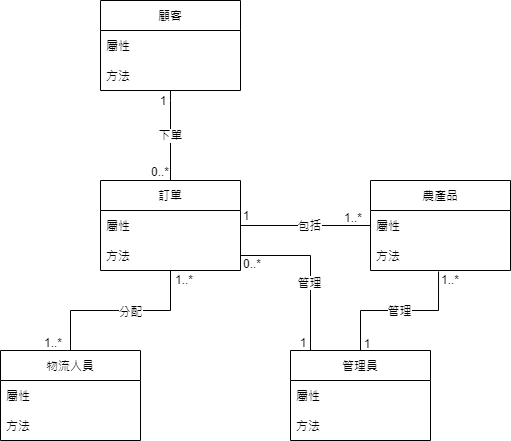

The diagram above was exported from draw.io. Its source (the exported page's mxGraphModel, read from the mxfile embedded in the PNG):
<mxGraphModel dx="1038" dy="491" grid="1" gridSize="10" guides="1" tooltips="1" connect="1" arrows="1" fold="1" page="1" pageScale="1" pageWidth="827" pageHeight="1169" math="0" shadow="0">
  <root>
    <mxCell id="0" />
    <mxCell id="1" parent="0" />
    <mxCell id="fqW6Hi5kxn506K8SNt4g-21" value="下單" style="edgeStyle=orthogonalEdgeStyle;rounded=0;orthogonalLoop=1;jettySize=auto;html=1;endArrow=none;endFill=0;" parent="1" source="fqW6Hi5kxn506K8SNt4g-1" target="fqW6Hi5kxn506K8SNt4g-6" edge="1">
      <mxGeometry relative="1" as="geometry">
        <Array as="points">
          <mxPoint x="410" y="140" />
          <mxPoint x="410" y="140" />
        </Array>
      </mxGeometry>
    </mxCell>
    <mxCell id="fqW6Hi5kxn506K8SNt4g-1" value="顧客" style="swimlane;fontStyle=0;childLayout=stackLayout;horizontal=1;startSize=30;horizontalStack=0;resizeParent=1;resizeParentMax=0;resizeLast=0;collapsible=1;marginBottom=0;" parent="1" vertex="1">
      <mxGeometry x="340" y="40" width="140" height="90" as="geometry" />
    </mxCell>
    <mxCell id="fqW6Hi5kxn506K8SNt4g-2" value="屬性" style="text;strokeColor=none;fillColor=none;align=left;verticalAlign=middle;spacingLeft=4;spacingRight=4;overflow=hidden;points=[[0,0.5],[1,0.5]];portConstraint=eastwest;rotatable=0;" parent="fqW6Hi5kxn506K8SNt4g-1" vertex="1">
      <mxGeometry y="30" width="140" height="30" as="geometry" />
    </mxCell>
    <mxCell id="fqW6Hi5kxn506K8SNt4g-3" value="方法" style="text;strokeColor=none;fillColor=none;align=left;verticalAlign=middle;spacingLeft=4;spacingRight=4;overflow=hidden;points=[[0,0.5],[1,0.5]];portConstraint=eastwest;rotatable=0;" parent="fqW6Hi5kxn506K8SNt4g-1" vertex="1">
      <mxGeometry y="60" width="140" height="30" as="geometry" />
    </mxCell>
    <mxCell id="fqW6Hi5kxn506K8SNt4g-25" style="edgeStyle=orthogonalEdgeStyle;rounded=0;orthogonalLoop=1;jettySize=auto;html=1;endArrow=none;endFill=0;" parent="1" source="fqW6Hi5kxn506K8SNt4g-6" target="fqW6Hi5kxn506K8SNt4g-12" edge="1">
      <mxGeometry relative="1" as="geometry" />
    </mxCell>
    <mxCell id="fqW6Hi5kxn506K8SNt4g-29" value="分配" style="edgeLabel;html=1;align=center;verticalAlign=middle;resizable=0;points=[];" parent="fqW6Hi5kxn506K8SNt4g-25" vertex="1" connectable="0">
      <mxGeometry x="-0.0956" relative="1" as="geometry">
        <mxPoint as="offset" />
      </mxGeometry>
    </mxCell>
    <mxCell id="fqW6Hi5kxn506K8SNt4g-6" value="訂單" style="swimlane;fontStyle=0;childLayout=stackLayout;horizontal=1;startSize=30;horizontalStack=0;resizeParent=1;resizeParentMax=0;resizeLast=0;collapsible=1;marginBottom=0;" parent="1" vertex="1">
      <mxGeometry x="340" y="220" width="140" height="90" as="geometry" />
    </mxCell>
    <mxCell id="fqW6Hi5kxn506K8SNt4g-7" value="屬性" style="text;strokeColor=none;fillColor=none;align=left;verticalAlign=middle;spacingLeft=4;spacingRight=4;overflow=hidden;points=[[0,0.5],[1,0.5]];portConstraint=eastwest;rotatable=0;" parent="fqW6Hi5kxn506K8SNt4g-6" vertex="1">
      <mxGeometry y="30" width="140" height="30" as="geometry" />
    </mxCell>
    <mxCell id="fqW6Hi5kxn506K8SNt4g-8" value="方法" style="text;strokeColor=none;fillColor=none;align=left;verticalAlign=middle;spacingLeft=4;spacingRight=4;overflow=hidden;points=[[0,0.5],[1,0.5]];portConstraint=eastwest;rotatable=0;" parent="fqW6Hi5kxn506K8SNt4g-6" vertex="1">
      <mxGeometry y="60" width="140" height="30" as="geometry" />
    </mxCell>
    <mxCell id="fqW6Hi5kxn506K8SNt4g-9" value="農產品" style="swimlane;fontStyle=0;childLayout=stackLayout;horizontal=1;startSize=30;horizontalStack=0;resizeParent=1;resizeParentMax=0;resizeLast=0;collapsible=1;marginBottom=0;" parent="1" vertex="1">
      <mxGeometry x="610" y="220" width="140" height="90" as="geometry" />
    </mxCell>
    <mxCell id="fqW6Hi5kxn506K8SNt4g-10" value="屬性" style="text;strokeColor=none;fillColor=none;align=left;verticalAlign=middle;spacingLeft=4;spacingRight=4;overflow=hidden;points=[[0,0.5],[1,0.5]];portConstraint=eastwest;rotatable=0;" parent="fqW6Hi5kxn506K8SNt4g-9" vertex="1">
      <mxGeometry y="30" width="140" height="30" as="geometry" />
    </mxCell>
    <mxCell id="fqW6Hi5kxn506K8SNt4g-11" value="方法" style="text;strokeColor=none;fillColor=none;align=left;verticalAlign=middle;spacingLeft=4;spacingRight=4;overflow=hidden;points=[[0,0.5],[1,0.5]];portConstraint=eastwest;rotatable=0;" parent="fqW6Hi5kxn506K8SNt4g-9" vertex="1">
      <mxGeometry y="60" width="140" height="30" as="geometry" />
    </mxCell>
    <mxCell id="fqW6Hi5kxn506K8SNt4g-12" value="物流人員" style="swimlane;fontStyle=0;childLayout=stackLayout;horizontal=1;startSize=30;horizontalStack=0;resizeParent=1;resizeParentMax=0;resizeLast=0;collapsible=1;marginBottom=0;" parent="1" vertex="1">
      <mxGeometry x="240" y="390" width="140" height="90" as="geometry" />
    </mxCell>
    <mxCell id="fqW6Hi5kxn506K8SNt4g-13" value="屬性" style="text;strokeColor=none;fillColor=none;align=left;verticalAlign=middle;spacingLeft=4;spacingRight=4;overflow=hidden;points=[[0,0.5],[1,0.5]];portConstraint=eastwest;rotatable=0;" parent="fqW6Hi5kxn506K8SNt4g-12" vertex="1">
      <mxGeometry y="30" width="140" height="30" as="geometry" />
    </mxCell>
    <mxCell id="fqW6Hi5kxn506K8SNt4g-14" value="方法" style="text;strokeColor=none;fillColor=none;align=left;verticalAlign=middle;spacingLeft=4;spacingRight=4;overflow=hidden;points=[[0,0.5],[1,0.5]];portConstraint=eastwest;rotatable=0;" parent="fqW6Hi5kxn506K8SNt4g-12" vertex="1">
      <mxGeometry y="60" width="140" height="30" as="geometry" />
    </mxCell>
    <mxCell id="fqW6Hi5kxn506K8SNt4g-32" style="edgeStyle=orthogonalEdgeStyle;rounded=0;orthogonalLoop=1;jettySize=auto;html=1;entryX=1;entryY=0.5;entryDx=0;entryDy=0;endArrow=none;endFill=0;" parent="1" source="fqW6Hi5kxn506K8SNt4g-15" target="fqW6Hi5kxn506K8SNt4g-8" edge="1">
      <mxGeometry relative="1" as="geometry">
        <Array as="points">
          <mxPoint x="550" y="295" />
        </Array>
      </mxGeometry>
    </mxCell>
    <mxCell id="fqW6Hi5kxn506K8SNt4g-34" value="管理" style="edgeLabel;html=1;align=center;verticalAlign=middle;resizable=0;points=[];" parent="fqW6Hi5kxn506K8SNt4g-32" vertex="1" connectable="0">
      <mxGeometry x="-0.1588" y="2" relative="1" as="geometry">
        <mxPoint as="offset" />
      </mxGeometry>
    </mxCell>
    <mxCell id="fqW6Hi5kxn506K8SNt4g-36" value="管理" style="edgeStyle=orthogonalEdgeStyle;rounded=0;orthogonalLoop=1;jettySize=auto;html=1;entryX=0.486;entryY=1.033;entryDx=0;entryDy=0;entryPerimeter=0;endArrow=none;endFill=0;" parent="1" source="fqW6Hi5kxn506K8SNt4g-15" target="fqW6Hi5kxn506K8SNt4g-11" edge="1">
      <mxGeometry relative="1" as="geometry" />
    </mxCell>
    <mxCell id="fqW6Hi5kxn506K8SNt4g-15" value="管理員" style="swimlane;fontStyle=0;childLayout=stackLayout;horizontal=1;startSize=30;horizontalStack=0;resizeParent=1;resizeParentMax=0;resizeLast=0;collapsible=1;marginBottom=0;" parent="1" vertex="1">
      <mxGeometry x="530" y="390" width="140" height="90" as="geometry" />
    </mxCell>
    <mxCell id="fqW6Hi5kxn506K8SNt4g-16" value="屬性" style="text;strokeColor=none;fillColor=none;align=left;verticalAlign=middle;spacingLeft=4;spacingRight=4;overflow=hidden;points=[[0,0.5],[1,0.5]];portConstraint=eastwest;rotatable=0;" parent="fqW6Hi5kxn506K8SNt4g-15" vertex="1">
      <mxGeometry y="30" width="140" height="30" as="geometry" />
    </mxCell>
    <mxCell id="fqW6Hi5kxn506K8SNt4g-17" value="方法" style="text;strokeColor=none;fillColor=none;align=left;verticalAlign=middle;spacingLeft=4;spacingRight=4;overflow=hidden;points=[[0,0.5],[1,0.5]];portConstraint=eastwest;rotatable=0;" parent="fqW6Hi5kxn506K8SNt4g-15" vertex="1">
      <mxGeometry y="60" width="140" height="30" as="geometry" />
    </mxCell>
    <mxCell id="fqW6Hi5kxn506K8SNt4g-19" style="edgeStyle=orthogonalEdgeStyle;rounded=0;orthogonalLoop=1;jettySize=auto;html=1;entryX=0;entryY=0.5;entryDx=0;entryDy=0;endArrow=none;endFill=0;" parent="1" source="fqW6Hi5kxn506K8SNt4g-7" target="fqW6Hi5kxn506K8SNt4g-10" edge="1">
      <mxGeometry relative="1" as="geometry" />
    </mxCell>
    <mxCell id="fqW6Hi5kxn506K8SNt4g-22" value="包括" style="edgeLabel;html=1;align=center;verticalAlign=middle;resizable=0;points=[];" parent="fqW6Hi5kxn506K8SNt4g-19" vertex="1" connectable="0">
      <mxGeometry x="0.1508" y="-3" relative="1" as="geometry">
        <mxPoint x="-7" y="-4" as="offset" />
      </mxGeometry>
    </mxCell>
    <mxCell id="fqW6Hi5kxn506K8SNt4g-23" value="1" style="text;html=1;strokeColor=none;fillColor=none;align=center;verticalAlign=middle;whiteSpace=wrap;rounded=0;" parent="1" vertex="1">
      <mxGeometry x="373" y="125" width="60" height="30" as="geometry" />
    </mxCell>
    <mxCell id="fqW6Hi5kxn506K8SNt4g-24" value="0..*" style="text;html=1;strokeColor=none;fillColor=none;align=center;verticalAlign=middle;whiteSpace=wrap;rounded=0;" parent="1" vertex="1">
      <mxGeometry x="370" y="196" width="60" height="30" as="geometry" />
    </mxCell>
    <mxCell id="fqW6Hi5kxn506K8SNt4g-26" value="1..*" style="text;html=1;strokeColor=none;fillColor=none;align=center;verticalAlign=middle;whiteSpace=wrap;rounded=0;" parent="1" vertex="1">
      <mxGeometry x="394" y="304" width="60" height="30" as="geometry" />
    </mxCell>
    <mxCell id="fqW6Hi5kxn506K8SNt4g-28" value="1..*" style="text;html=1;strokeColor=none;fillColor=none;align=center;verticalAlign=middle;whiteSpace=wrap;rounded=0;" parent="1" vertex="1">
      <mxGeometry x="263" y="367" width="60" height="30" as="geometry" />
    </mxCell>
    <mxCell id="fqW6Hi5kxn506K8SNt4g-30" value="1" style="text;html=1;strokeColor=none;fillColor=none;align=center;verticalAlign=middle;whiteSpace=wrap;rounded=0;" parent="1" vertex="1">
      <mxGeometry x="456" y="240" width="60" height="30" as="geometry" />
    </mxCell>
    <mxCell id="fqW6Hi5kxn506K8SNt4g-31" value="1..*" style="text;html=1;strokeColor=none;fillColor=none;align=center;verticalAlign=middle;whiteSpace=wrap;rounded=0;" parent="1" vertex="1">
      <mxGeometry x="563" y="242" width="60" height="30" as="geometry" />
    </mxCell>
    <mxCell id="fqW6Hi5kxn506K8SNt4g-33" value="1" style="text;html=1;strokeColor=none;fillColor=none;align=center;verticalAlign=middle;whiteSpace=wrap;rounded=0;" parent="1" vertex="1">
      <mxGeometry x="513" y="367" width="60" height="30" as="geometry" />
    </mxCell>
    <mxCell id="fqW6Hi5kxn506K8SNt4g-35" value="0..*" style="text;html=1;strokeColor=none;fillColor=none;align=center;verticalAlign=middle;whiteSpace=wrap;rounded=0;" parent="1" vertex="1">
      <mxGeometry x="462" y="288" width="60" height="30" as="geometry" />
    </mxCell>
    <mxCell id="fqW6Hi5kxn506K8SNt4g-37" value="1" style="text;html=1;strokeColor=none;fillColor=none;align=center;verticalAlign=middle;whiteSpace=wrap;rounded=0;" parent="1" vertex="1">
      <mxGeometry x="577" y="368" width="60" height="30" as="geometry" />
    </mxCell>
    <mxCell id="fqW6Hi5kxn506K8SNt4g-38" value="1..*" style="text;html=1;strokeColor=none;fillColor=none;align=center;verticalAlign=middle;whiteSpace=wrap;rounded=0;" parent="1" vertex="1">
      <mxGeometry x="660" y="304" width="60" height="30" as="geometry" />
    </mxCell>
  </root>
</mxGraphModel>